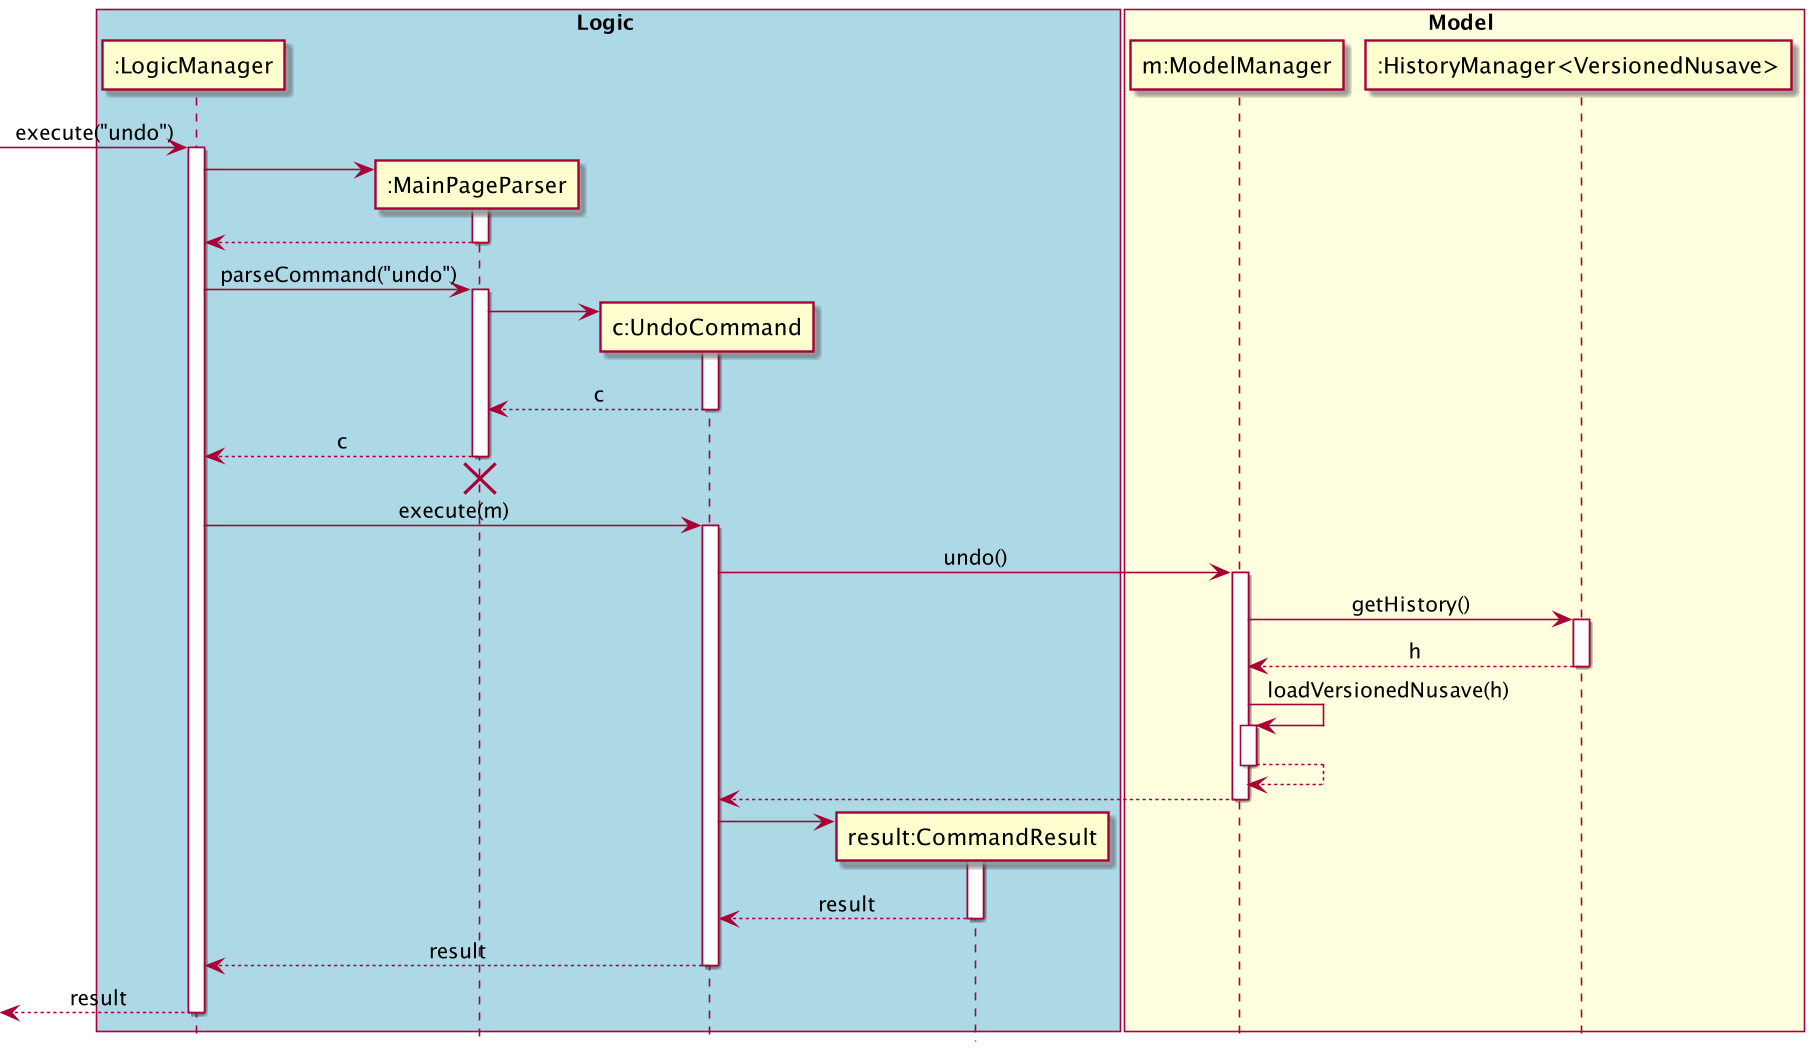

The diagram above was rendered by PlantUML. Its source (embedded in the PNG):
@startuml
skinparam Sequence {
    MessageAlign center
}
box Logic #LightBlue
participant ":LogicManager" as LogicManager
participant ":MainPageParser" as MainPageParser
participant "c:UndoCommand" as UndoCommand
participant "result:CommandResult" as CommandResult
end box

box Model #LightYellow
participant "m:ModelManager" as Model
participant ":HistoryManager<VersionedNusave>" as HistoryManager
end box
[-> LogicManager : execute("undo")
activate LogicManager

create MainPageParser
LogicManager -> MainPageParser
activate MainPageParser
deactivate MainPageParser
MainPageParser --> LogicManager
deactivate MainPageParser

LogicManager -> MainPageParser : parseCommand("undo")
activate MainPageParser

create UndoCommand
MainPageParser -> UndoCommand
activate UndoCommand

UndoCommand --> MainPageParser : c
deactivate UndoCommand

MainPageParser --> LogicManager : c
deactivate MainPageParser
MainPageParser -[hidden]-> LogicManager
destroy MainPageParser

LogicManager -> UndoCommand : execute(m)
activate UndoCommand

UndoCommand -> Model : undo()
activate Model

Model -> HistoryManager : getHistory()
activate HistoryManager

HistoryManager --> Model : h
deactivate HistoryManager


Model -> Model : loadVersionedNusave(h)
activate Model
Model --> Model
deactivate Model

Model --> UndoCommand
deactivate Model

create CommandResult
UndoCommand -> CommandResult
activate CommandResult
CommandResult --> UndoCommand : result
deactivate CommandResult

UndoCommand --> LogicManager : result
deactivate UndoCommand

[<--LogicManager : result
deactivate LogicManager

hide footbox
@enduml